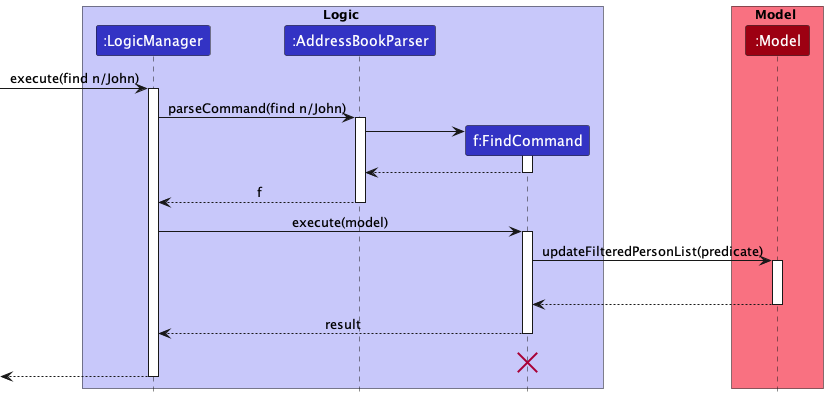

The diagram above was rendered by PlantUML. Its source (embedded in the PNG):
@startuml
!include style.puml

box Logic LOGIC_COLOR_T1
participant ":LogicManager" as LogicManager LOGIC_COLOR
participant ":AddressBookParser" as AddressBookParser LOGIC_COLOR
participant "f:FindCommand" as FindCommand LOGIC_COLOR
end box

box Model MODEL_COLOR_T1
participant ":Model" as Model MODEL_COLOR

end box
[-> LogicManager : execute(find n/John)
activate LogicManager

LogicManager -> AddressBookParser : parseCommand(find n/John)
activate AddressBookParser

create FindCommand
AddressBookParser -> FindCommand
activate FindCommand

FindCommand --> AddressBookParser
deactivate FindCommand

AddressBookParser --> LogicManager : f
deactivate AddressBookParser

LogicManager -> FindCommand : execute(model)
activate FindCommand

FindCommand -> Model : updateFilteredPersonList(predicate)
activate Model
FindCommand -[hidden]-> LogicManager : void
Model --> FindCommand
deactivate Model

FindCommand --> LogicManager : result
deactivate FindCommand
FindCommand -[hidden]-> LogicManager : result
destroy FindCommand

[<--LogicManager
deactivate LogicManager
@enduml